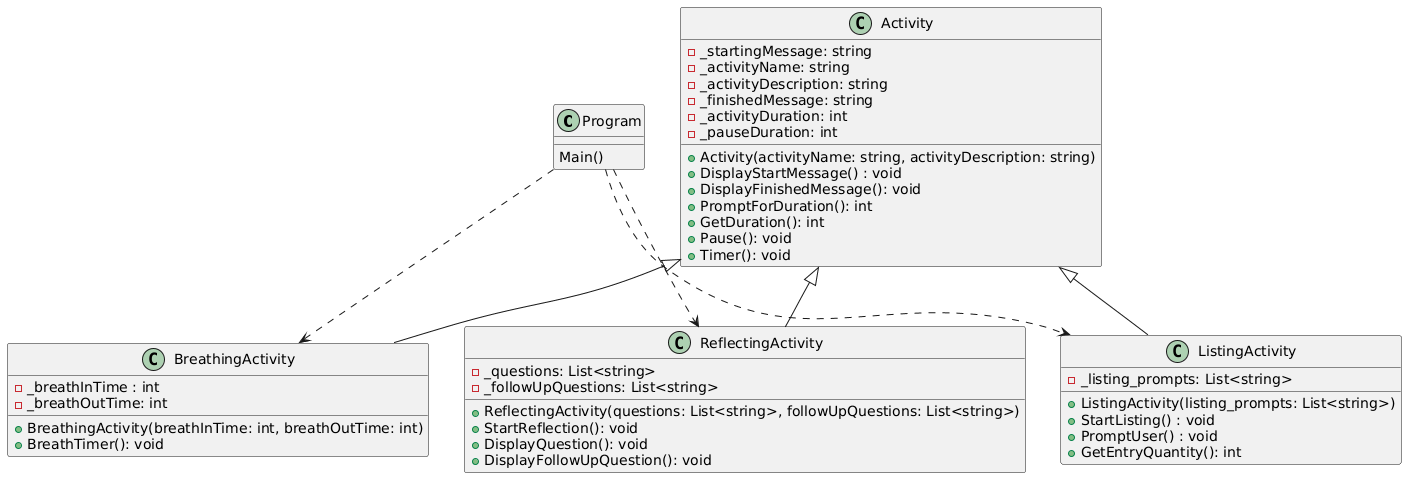

The diagram above was rendered by PlantUML. Its source (embedded in the PNG):
@startuml
class Program{
    Main()
}

class Activity{
- _startingMessage: string
- _activityName: string
- _activityDescription: string
- _finishedMessage: string
- _activityDuration: int
- _pauseDuration: int

+ Activity(activityName: string, activityDescription: string)
+ DisplayStartMessage() : void
+ DisplayFinishedMessage(): void
+ PromptForDuration(): int
+ GetDuration(): int
+ Pause(): void
+ Timer(): void
}


class BreathingActivity{
- _breathInTime : int
- _breathOutTime: int
+BreathingActivity(breathInTime: int, breathOutTime: int)
+BreathTimer(): void
}

class ReflectingActivity{
-_questions: List<string>
-_followUpQuestions: List<string>
+ReflectingActivity(questions: List<string>, followUpQuestions: List<string>)
+StartReflection(): void
+DisplayQuestion(): void
+DisplayFollowUpQuestion(): void
}


class ListingActivity{
-_listing_prompts: List<string>
+ListingActivity(listing_prompts: List<string>)
+StartListing() : void
+PromptUser() : void
+GetEntryQuantity(): int

}

Activity <|-- ReflectingActivity
Activity <|-- BreathingActivity
Activity <|-- ListingActivity

Program ..> BreathingActivity
Program ..> ReflectingActivity
Program ..> ListingActivity
@enduml